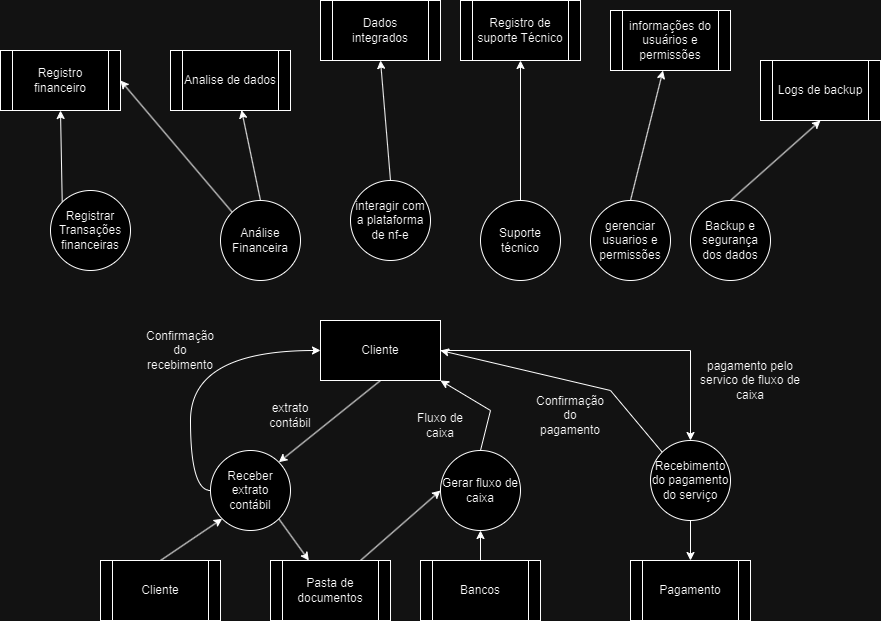

The diagram above was exported from draw.io. Its source (the exported page's mxGraphModel, read from the mxfile embedded in the PNG):
<mxGraphModel dx="2460" dy="1966" grid="1" gridSize="10" guides="1" tooltips="1" connect="1" arrows="1" fold="1" page="1" pageScale="1" pageWidth="827" pageHeight="1169" math="0" shadow="0">
  <root>
    <mxCell id="0" />
    <mxCell id="1" parent="0" />
    <mxCell id="JgDIVHBrgmTydDIBTC1s-19" style="rounded=0;orthogonalLoop=1;jettySize=auto;html=1;exitX=0.5;exitY=0;exitDx=0;exitDy=0;entryX=1;entryY=1;entryDx=0;entryDy=0;" parent="1" source="JgDIVHBrgmTydDIBTC1s-1" target="JgDIVHBrgmTydDIBTC1s-4" edge="1">
      <mxGeometry relative="1" as="geometry">
        <Array as="points">
          <mxPoint x="200" y="200" />
        </Array>
      </mxGeometry>
    </mxCell>
    <mxCell id="JgDIVHBrgmTydDIBTC1s-1" value="Gerar fluxo de caixa" style="ellipse;whiteSpace=wrap;html=1;aspect=fixed;" parent="1" vertex="1">
      <mxGeometry x="150" y="240" width="80" height="80" as="geometry" />
    </mxCell>
    <mxCell id="JgDIVHBrgmTydDIBTC1s-13" style="rounded=0;orthogonalLoop=1;jettySize=auto;html=1;exitX=0.5;exitY=1;exitDx=0;exitDy=0;entryX=0.5;entryY=0;entryDx=0;entryDy=0;" parent="1" source="JgDIVHBrgmTydDIBTC1s-2" target="JgDIVHBrgmTydDIBTC1s-8" edge="1">
      <mxGeometry relative="1" as="geometry" />
    </mxCell>
    <mxCell id="JgDIVHBrgmTydDIBTC1s-20" style="rounded=0;orthogonalLoop=1;jettySize=auto;html=1;exitX=0;exitY=0;exitDx=0;exitDy=0;entryX=1;entryY=0.5;entryDx=0;entryDy=0;" parent="1" source="JgDIVHBrgmTydDIBTC1s-2" target="JgDIVHBrgmTydDIBTC1s-4" edge="1">
      <mxGeometry relative="1" as="geometry">
        <Array as="points">
          <mxPoint x="320" y="180" />
        </Array>
      </mxGeometry>
    </mxCell>
    <mxCell id="JgDIVHBrgmTydDIBTC1s-2" value="Recebimento do pagamento do serviço" style="ellipse;whiteSpace=wrap;html=1;aspect=fixed;" parent="1" vertex="1">
      <mxGeometry x="360" y="230" width="80" height="80" as="geometry" />
    </mxCell>
    <mxCell id="JgDIVHBrgmTydDIBTC1s-10" style="rounded=0;orthogonalLoop=1;jettySize=auto;html=1;exitX=1;exitY=1;exitDx=0;exitDy=0;" parent="1" source="JgDIVHBrgmTydDIBTC1s-3" target="JgDIVHBrgmTydDIBTC1s-6" edge="1">
      <mxGeometry relative="1" as="geometry" />
    </mxCell>
    <mxCell id="JgDIVHBrgmTydDIBTC1s-18" style="rounded=0;orthogonalLoop=1;jettySize=auto;html=1;exitX=0;exitY=0.5;exitDx=0;exitDy=0;entryX=0;entryY=0.5;entryDx=0;entryDy=0;edgeStyle=orthogonalEdgeStyle;curved=1;" parent="1" source="JgDIVHBrgmTydDIBTC1s-3" target="JgDIVHBrgmTydDIBTC1s-4" edge="1">
      <mxGeometry relative="1" as="geometry" />
    </mxCell>
    <mxCell id="JgDIVHBrgmTydDIBTC1s-3" value="Receber extrato contábil" style="ellipse;whiteSpace=wrap;html=1;aspect=fixed;" parent="1" vertex="1">
      <mxGeometry x="-80" y="240" width="80" height="80" as="geometry" />
    </mxCell>
    <mxCell id="JgDIVHBrgmTydDIBTC1s-14" style="rounded=0;orthogonalLoop=1;jettySize=auto;html=1;entryX=1;entryY=0;entryDx=0;entryDy=0;exitX=0.5;exitY=1;exitDx=0;exitDy=0;" parent="1" source="JgDIVHBrgmTydDIBTC1s-4" target="JgDIVHBrgmTydDIBTC1s-3" edge="1">
      <mxGeometry relative="1" as="geometry" />
    </mxCell>
    <mxCell id="JgDIVHBrgmTydDIBTC1s-21" style="rounded=0;orthogonalLoop=1;jettySize=auto;html=1;exitX=1;exitY=0.5;exitDx=0;exitDy=0;entryX=0.5;entryY=0;entryDx=0;entryDy=0;" parent="1" source="JgDIVHBrgmTydDIBTC1s-4" target="JgDIVHBrgmTydDIBTC1s-2" edge="1">
      <mxGeometry relative="1" as="geometry">
        <Array as="points">
          <mxPoint x="400" y="140" />
        </Array>
      </mxGeometry>
    </mxCell>
    <mxCell id="JgDIVHBrgmTydDIBTC1s-4" value="Cliente" style="rounded=0;whiteSpace=wrap;html=1;" parent="1" vertex="1">
      <mxGeometry x="30" y="110" width="120" height="60" as="geometry" />
    </mxCell>
    <mxCell id="JgDIVHBrgmTydDIBTC1s-9" style="rounded=0;orthogonalLoop=1;jettySize=auto;html=1;exitX=0.5;exitY=0;exitDx=0;exitDy=0;entryX=0;entryY=1;entryDx=0;entryDy=0;" parent="1" source="JgDIVHBrgmTydDIBTC1s-5" target="JgDIVHBrgmTydDIBTC1s-3" edge="1">
      <mxGeometry relative="1" as="geometry" />
    </mxCell>
    <mxCell id="JgDIVHBrgmTydDIBTC1s-5" value="Cliente" style="shape=process;whiteSpace=wrap;html=1;backgroundOutline=1;" parent="1" vertex="1">
      <mxGeometry x="-190" y="350" width="120" height="60" as="geometry" />
    </mxCell>
    <mxCell id="JgDIVHBrgmTydDIBTC1s-11" style="rounded=0;orthogonalLoop=1;jettySize=auto;html=1;exitX=0.75;exitY=0;exitDx=0;exitDy=0;entryX=0;entryY=0.5;entryDx=0;entryDy=0;" parent="1" source="JgDIVHBrgmTydDIBTC1s-6" target="JgDIVHBrgmTydDIBTC1s-1" edge="1">
      <mxGeometry relative="1" as="geometry" />
    </mxCell>
    <mxCell id="JgDIVHBrgmTydDIBTC1s-6" value="Pasta de documentos" style="shape=process;whiteSpace=wrap;html=1;backgroundOutline=1;" parent="1" vertex="1">
      <mxGeometry x="-20" y="350" width="120" height="60" as="geometry" />
    </mxCell>
    <mxCell id="JgDIVHBrgmTydDIBTC1s-12" style="rounded=0;orthogonalLoop=1;jettySize=auto;html=1;exitX=0.5;exitY=0;exitDx=0;exitDy=0;entryX=0.5;entryY=1;entryDx=0;entryDy=0;" parent="1" source="JgDIVHBrgmTydDIBTC1s-7" target="JgDIVHBrgmTydDIBTC1s-1" edge="1">
      <mxGeometry relative="1" as="geometry" />
    </mxCell>
    <mxCell id="JgDIVHBrgmTydDIBTC1s-7" value="Bancos" style="shape=process;whiteSpace=wrap;html=1;backgroundOutline=1;" parent="1" vertex="1">
      <mxGeometry x="130" y="350" width="120" height="60" as="geometry" />
    </mxCell>
    <mxCell id="JgDIVHBrgmTydDIBTC1s-8" value="Pagamento" style="shape=process;whiteSpace=wrap;html=1;backgroundOutline=1;" parent="1" vertex="1">
      <mxGeometry x="340" y="350" width="120" height="60" as="geometry" />
    </mxCell>
    <mxCell id="JgDIVHBrgmTydDIBTC1s-22" value="Confirmação do pagamento" style="text;html=1;align=center;verticalAlign=middle;whiteSpace=wrap;rounded=0;" parent="1" vertex="1">
      <mxGeometry x="250" y="200" width="60" height="10" as="geometry" />
    </mxCell>
    <mxCell id="JgDIVHBrgmTydDIBTC1s-23" value="extrato contábil" style="text;html=1;align=center;verticalAlign=middle;whiteSpace=wrap;rounded=0;" parent="1" vertex="1">
      <mxGeometry x="-30" y="190" width="60" height="30" as="geometry" />
    </mxCell>
    <mxCell id="JgDIVHBrgmTydDIBTC1s-24" value="Fluxo de caixa" style="text;html=1;align=center;verticalAlign=middle;whiteSpace=wrap;rounded=0;" parent="1" vertex="1">
      <mxGeometry x="120" y="200" width="60" height="30" as="geometry" />
    </mxCell>
    <mxCell id="JgDIVHBrgmTydDIBTC1s-25" value="Confirmação do recebimento" style="text;html=1;align=center;verticalAlign=middle;whiteSpace=wrap;rounded=0;" parent="1" vertex="1">
      <mxGeometry x="-140" y="125" width="60" height="30" as="geometry" />
    </mxCell>
    <mxCell id="JgDIVHBrgmTydDIBTC1s-28" value="pagamento pelo servico de fluxo de caixa" style="text;html=1;align=center;verticalAlign=middle;whiteSpace=wrap;rounded=0;" parent="1" vertex="1">
      <mxGeometry x="400" y="155" width="120" height="30" as="geometry" />
    </mxCell>
    <mxCell id="JgDIVHBrgmTydDIBTC1s-48" style="rounded=0;orthogonalLoop=1;jettySize=auto;html=1;exitX=0;exitY=0;exitDx=0;exitDy=0;entryX=0.5;entryY=1;entryDx=0;entryDy=0;" parent="1" source="JgDIVHBrgmTydDIBTC1s-35" target="JgDIVHBrgmTydDIBTC1s-41" edge="1">
      <mxGeometry relative="1" as="geometry" />
    </mxCell>
    <mxCell id="JgDIVHBrgmTydDIBTC1s-35" value="Registrar Transações financeiras" style="ellipse;whiteSpace=wrap;html=1;aspect=fixed;" parent="1" vertex="1">
      <mxGeometry x="-240" y="-20" width="80" height="80" as="geometry" />
    </mxCell>
    <mxCell id="JgDIVHBrgmTydDIBTC1s-49" style="rounded=0;orthogonalLoop=1;jettySize=auto;html=1;exitX=0.5;exitY=0;exitDx=0;exitDy=0;entryX=0.5;entryY=1;entryDx=0;entryDy=0;" parent="1" source="JgDIVHBrgmTydDIBTC1s-36" target="JgDIVHBrgmTydDIBTC1s-42" edge="1">
      <mxGeometry relative="1" as="geometry" />
    </mxCell>
    <mxCell id="JgDIVHBrgmTydDIBTC1s-36" value="interagir com a plataforma de nf-e" style="ellipse;whiteSpace=wrap;html=1;aspect=fixed;" parent="1" vertex="1">
      <mxGeometry x="60" y="-30" width="80" height="80" as="geometry" />
    </mxCell>
    <mxCell id="JgDIVHBrgmTydDIBTC1s-54" style="rounded=0;orthogonalLoop=1;jettySize=auto;html=1;exitX=0;exitY=0;exitDx=0;exitDy=0;entryX=1;entryY=0.5;entryDx=0;entryDy=0;" parent="1" source="JgDIVHBrgmTydDIBTC1s-37" target="JgDIVHBrgmTydDIBTC1s-41" edge="1">
      <mxGeometry relative="1" as="geometry" />
    </mxCell>
    <mxCell id="JgDIVHBrgmTydDIBTC1s-37" value="Análise Financeira" style="ellipse;whiteSpace=wrap;html=1;aspect=fixed;" parent="1" vertex="1">
      <mxGeometry x="-70" y="-10" width="80" height="80" as="geometry" />
    </mxCell>
    <mxCell id="JgDIVHBrgmTydDIBTC1s-52" style="rounded=0;orthogonalLoop=1;jettySize=auto;html=1;exitX=0.5;exitY=0;exitDx=0;exitDy=0;" parent="1" source="JgDIVHBrgmTydDIBTC1s-38" target="JgDIVHBrgmTydDIBTC1s-45" edge="1">
      <mxGeometry relative="1" as="geometry" />
    </mxCell>
    <mxCell id="JgDIVHBrgmTydDIBTC1s-38" value="gerenciar usuarios e permissões" style="ellipse;whiteSpace=wrap;html=1;aspect=fixed;" parent="1" vertex="1">
      <mxGeometry x="300" y="-10" width="80" height="80" as="geometry" />
    </mxCell>
    <mxCell id="JgDIVHBrgmTydDIBTC1s-53" style="rounded=0;orthogonalLoop=1;jettySize=auto;html=1;exitX=0.5;exitY=0;exitDx=0;exitDy=0;entryX=0.5;entryY=1;entryDx=0;entryDy=0;" parent="1" source="JgDIVHBrgmTydDIBTC1s-39" target="JgDIVHBrgmTydDIBTC1s-46" edge="1">
      <mxGeometry relative="1" as="geometry" />
    </mxCell>
    <mxCell id="JgDIVHBrgmTydDIBTC1s-39" value="Backup e segurança dos dados" style="ellipse;whiteSpace=wrap;html=1;aspect=fixed;" parent="1" vertex="1">
      <mxGeometry x="400" y="-10" width="80" height="80" as="geometry" />
    </mxCell>
    <mxCell id="JgDIVHBrgmTydDIBTC1s-51" style="rounded=0;orthogonalLoop=1;jettySize=auto;html=1;exitX=0.5;exitY=0;exitDx=0;exitDy=0;" parent="1" source="JgDIVHBrgmTydDIBTC1s-40" target="JgDIVHBrgmTydDIBTC1s-44" edge="1">
      <mxGeometry relative="1" as="geometry" />
    </mxCell>
    <mxCell id="JgDIVHBrgmTydDIBTC1s-40" value="Suporte técnico" style="ellipse;whiteSpace=wrap;html=1;aspect=fixed;" parent="1" vertex="1">
      <mxGeometry x="190" y="-10" width="80" height="80" as="geometry" />
    </mxCell>
    <mxCell id="JgDIVHBrgmTydDIBTC1s-41" value="Registro financeiro" style="shape=process;whiteSpace=wrap;html=1;backgroundOutline=1;" parent="1" vertex="1">
      <mxGeometry x="-290" y="-160" width="120" height="60" as="geometry" />
    </mxCell>
    <mxCell id="JgDIVHBrgmTydDIBTC1s-42" value="Dados integrados" style="shape=process;whiteSpace=wrap;html=1;backgroundOutline=1;" parent="1" vertex="1">
      <mxGeometry x="30" y="-210" width="120" height="60" as="geometry" />
    </mxCell>
    <mxCell id="JgDIVHBrgmTydDIBTC1s-43" value="Analise de dados" style="shape=process;whiteSpace=wrap;html=1;backgroundOutline=1;" parent="1" vertex="1">
      <mxGeometry x="-120" y="-160" width="120" height="60" as="geometry" />
    </mxCell>
    <mxCell id="JgDIVHBrgmTydDIBTC1s-44" value="Registro de suporte Técnico" style="shape=process;whiteSpace=wrap;html=1;backgroundOutline=1;" parent="1" vertex="1">
      <mxGeometry x="170" y="-210" width="120" height="60" as="geometry" />
    </mxCell>
    <mxCell id="JgDIVHBrgmTydDIBTC1s-45" value="informações do usuários e permissões" style="shape=process;whiteSpace=wrap;html=1;backgroundOutline=1;" parent="1" vertex="1">
      <mxGeometry x="320" y="-200" width="120" height="60" as="geometry" />
    </mxCell>
    <mxCell id="JgDIVHBrgmTydDIBTC1s-46" value="Logs de backup" style="shape=process;whiteSpace=wrap;html=1;backgroundOutline=1;" parent="1" vertex="1">
      <mxGeometry x="470" y="-150" width="120" height="60" as="geometry" />
    </mxCell>
    <mxCell id="JgDIVHBrgmTydDIBTC1s-50" style="rounded=0;orthogonalLoop=1;jettySize=auto;html=1;exitX=0.5;exitY=0;exitDx=0;exitDy=0;entryX=0.592;entryY=0.992;entryDx=0;entryDy=0;entryPerimeter=0;" parent="1" source="JgDIVHBrgmTydDIBTC1s-37" target="JgDIVHBrgmTydDIBTC1s-43" edge="1">
      <mxGeometry relative="1" as="geometry" />
    </mxCell>
  </root>
</mxGraphModel>